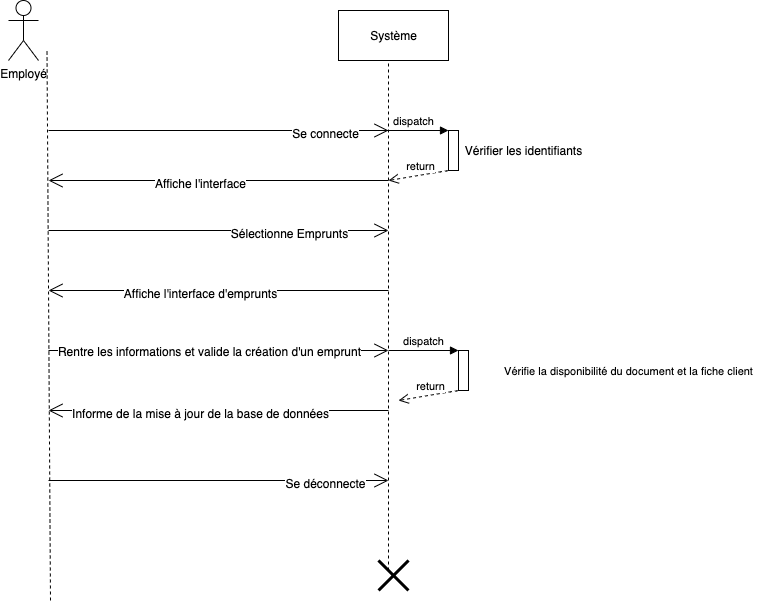

The diagram above was exported from draw.io. Its source (the exported page's mxGraphModel, read from the mxfile embedded in the PNG):
<mxGraphModel dx="1306" dy="767" grid="1" gridSize="10" guides="1" tooltips="1" connect="1" arrows="1" fold="1" page="1" pageScale="1" pageWidth="827" pageHeight="1169" math="0" shadow="0">
  <root>
    <mxCell id="0" />
    <mxCell id="1" parent="0" />
    <mxCell id="60FEyNE5Zq9iPS15rPFY-1" value="Employé" style="shape=umlActor;verticalLabelPosition=bottom;labelBackgroundColor=#ffffff;verticalAlign=top;html=1;" vertex="1" parent="1">
      <mxGeometry x="190" y="70" width="30" height="60" as="geometry" />
    </mxCell>
    <mxCell id="60FEyNE5Zq9iPS15rPFY-2" value="Système" style="html=1;" vertex="1" parent="1">
      <mxGeometry x="520" y="80" width="110" height="50" as="geometry" />
    </mxCell>
    <mxCell id="60FEyNE5Zq9iPS15rPFY-3" value="" style="endArrow=open;endFill=1;endSize=12;html=1;" edge="1" parent="1">
      <mxGeometry width="160" relative="1" as="geometry">
        <mxPoint x="230" y="200" as="sourcePoint" />
        <mxPoint x="570" y="200" as="targetPoint" />
      </mxGeometry>
    </mxCell>
    <mxCell id="60FEyNE5Zq9iPS15rPFY-4" value="Se connecte" style="text;html=1;align=center;verticalAlign=middle;resizable=0;points=[];labelBackgroundColor=#ffffff;" vertex="1" connectable="0" parent="60FEyNE5Zq9iPS15rPFY-3">
      <mxGeometry x="0.6207" y="-2" relative="1" as="geometry">
        <mxPoint as="offset" />
      </mxGeometry>
    </mxCell>
    <mxCell id="60FEyNE5Zq9iPS15rPFY-5" value="" style="endArrow=open;endFill=1;endSize=12;html=1;" edge="1" parent="1">
      <mxGeometry width="160" relative="1" as="geometry">
        <mxPoint x="570" y="250" as="sourcePoint" />
        <mxPoint x="230" y="250" as="targetPoint" />
      </mxGeometry>
    </mxCell>
    <mxCell id="60FEyNE5Zq9iPS15rPFY-6" value="Affiche l'interface" style="text;html=1;align=center;verticalAlign=middle;resizable=0;points=[];labelBackgroundColor=#ffffff;" vertex="1" connectable="0" parent="60FEyNE5Zq9iPS15rPFY-5">
      <mxGeometry x="0.1146" y="2" relative="1" as="geometry">
        <mxPoint as="offset" />
      </mxGeometry>
    </mxCell>
    <mxCell id="60FEyNE5Zq9iPS15rPFY-7" value="" style="endArrow=open;endFill=1;endSize=12;html=1;" edge="1" parent="1">
      <mxGeometry width="160" relative="1" as="geometry">
        <mxPoint x="230" y="300" as="sourcePoint" />
        <mxPoint x="570" y="300" as="targetPoint" />
      </mxGeometry>
    </mxCell>
    <mxCell id="60FEyNE5Zq9iPS15rPFY-8" value="Sélectionne Emprunts" style="text;html=1;align=center;verticalAlign=middle;resizable=0;points=[];labelBackgroundColor=#ffffff;" vertex="1" connectable="0" parent="60FEyNE5Zq9iPS15rPFY-7">
      <mxGeometry x="0.6207" y="-2" relative="1" as="geometry">
        <mxPoint x="-36" as="offset" />
      </mxGeometry>
    </mxCell>
    <mxCell id="60FEyNE5Zq9iPS15rPFY-9" value="" style="endArrow=open;endFill=1;endSize=12;html=1;" edge="1" parent="1">
      <mxGeometry width="160" relative="1" as="geometry">
        <mxPoint x="570" y="360" as="sourcePoint" />
        <mxPoint x="230" y="360" as="targetPoint" />
      </mxGeometry>
    </mxCell>
    <mxCell id="60FEyNE5Zq9iPS15rPFY-10" value="Affiche l'interface d'emprunts" style="text;html=1;align=center;verticalAlign=middle;resizable=0;points=[];labelBackgroundColor=#ffffff;" vertex="1" connectable="0" parent="60FEyNE5Zq9iPS15rPFY-9">
      <mxGeometry x="0.1146" y="2" relative="1" as="geometry">
        <mxPoint as="offset" />
      </mxGeometry>
    </mxCell>
    <mxCell id="60FEyNE5Zq9iPS15rPFY-11" value="" style="endArrow=open;endFill=1;endSize=12;html=1;" edge="1" parent="1">
      <mxGeometry width="160" relative="1" as="geometry">
        <mxPoint x="230" y="420" as="sourcePoint" />
        <mxPoint x="570" y="420" as="targetPoint" />
      </mxGeometry>
    </mxCell>
    <mxCell id="60FEyNE5Zq9iPS15rPFY-12" value="Rentre les informations et valide la création d'un emprunt" style="text;html=1;align=center;verticalAlign=middle;resizable=0;points=[];labelBackgroundColor=#ffffff;" vertex="1" connectable="0" parent="60FEyNE5Zq9iPS15rPFY-11">
      <mxGeometry x="0.6207" y="-2" relative="1" as="geometry">
        <mxPoint x="-116" y="-2" as="offset" />
      </mxGeometry>
    </mxCell>
    <mxCell id="60FEyNE5Zq9iPS15rPFY-13" value="" style="endArrow=open;endFill=1;endSize=12;html=1;" edge="1" parent="1">
      <mxGeometry width="160" relative="1" as="geometry">
        <mxPoint x="570" y="480" as="sourcePoint" />
        <mxPoint x="230" y="480" as="targetPoint" />
      </mxGeometry>
    </mxCell>
    <mxCell id="60FEyNE5Zq9iPS15rPFY-14" value="Informe de la mise à jour de la base de données" style="text;html=1;align=center;verticalAlign=middle;resizable=0;points=[];labelBackgroundColor=#ffffff;" vertex="1" connectable="0" parent="60FEyNE5Zq9iPS15rPFY-13">
      <mxGeometry x="0.1146" y="2" relative="1" as="geometry">
        <mxPoint as="offset" />
      </mxGeometry>
    </mxCell>
    <mxCell id="60FEyNE5Zq9iPS15rPFY-15" value="" style="endArrow=open;endFill=1;endSize=12;html=1;" edge="1" parent="1">
      <mxGeometry width="160" relative="1" as="geometry">
        <mxPoint x="230" y="550" as="sourcePoint" />
        <mxPoint x="570" y="550" as="targetPoint" />
      </mxGeometry>
    </mxCell>
    <mxCell id="60FEyNE5Zq9iPS15rPFY-16" value="Se déconnecte" style="text;html=1;align=center;verticalAlign=middle;resizable=0;points=[];labelBackgroundColor=#ffffff;" vertex="1" connectable="0" parent="60FEyNE5Zq9iPS15rPFY-15">
      <mxGeometry x="0.6207" y="-2" relative="1" as="geometry">
        <mxPoint as="offset" />
      </mxGeometry>
    </mxCell>
    <mxCell id="60FEyNE5Zq9iPS15rPFY-17" value="" style="shape=umlDestroy;whiteSpace=wrap;html=1;strokeWidth=3;" vertex="1" parent="1">
      <mxGeometry x="560" y="630" width="30" height="30" as="geometry" />
    </mxCell>
    <mxCell id="60FEyNE5Zq9iPS15rPFY-18" value="" style="endArrow=none;dashed=1;html=1;entryX=0.217;entryY=0.85;entryDx=0;entryDy=0;entryPerimeter=0;" edge="1" parent="1">
      <mxGeometry width="50" height="50" relative="1" as="geometry">
        <mxPoint x="232" y="670" as="sourcePoint" />
        <mxPoint x="228.51" y="121" as="targetPoint" />
      </mxGeometry>
    </mxCell>
    <mxCell id="60FEyNE5Zq9iPS15rPFY-19" value="" style="endArrow=none;dashed=1;html=1;entryX=0.217;entryY=0.85;entryDx=0;entryDy=0;entryPerimeter=0;" edge="1" parent="1">
      <mxGeometry width="50" height="50" relative="1" as="geometry">
        <mxPoint x="570" y="640" as="sourcePoint" />
        <mxPoint x="570" y="130" as="targetPoint" />
      </mxGeometry>
    </mxCell>
    <mxCell id="60FEyNE5Zq9iPS15rPFY-66" value="" style="html=1;points=[];perimeter=orthogonalPerimeter;" vertex="1" parent="1">
      <mxGeometry x="630" y="200" width="10" height="40" as="geometry" />
    </mxCell>
    <mxCell id="60FEyNE5Zq9iPS15rPFY-67" value="dispatch" style="html=1;verticalAlign=bottom;endArrow=block;entryX=0;entryY=0;" edge="1" target="60FEyNE5Zq9iPS15rPFY-66" parent="1">
      <mxGeometry relative="1" as="geometry">
        <mxPoint x="560" y="200" as="sourcePoint" />
      </mxGeometry>
    </mxCell>
    <mxCell id="60FEyNE5Zq9iPS15rPFY-68" value="return" style="html=1;verticalAlign=bottom;endArrow=open;dashed=1;endSize=8;" edge="1" parent="1">
      <mxGeometry relative="1" as="geometry">
        <mxPoint x="570" y="250" as="targetPoint" />
        <mxPoint x="635" y="240" as="sourcePoint" />
        <Array as="points">
          <mxPoint x="630" y="240" />
        </Array>
      </mxGeometry>
    </mxCell>
    <mxCell id="60FEyNE5Zq9iPS15rPFY-70" value="Vérifier les identifiants" style="text;html=1;align=center;verticalAlign=middle;resizable=0;points=[];autosize=1;" vertex="1" parent="1">
      <mxGeometry x="640" y="210" width="130" height="20" as="geometry" />
    </mxCell>
    <mxCell id="60FEyNE5Zq9iPS15rPFY-71" value="" style="html=1;points=[];perimeter=orthogonalPerimeter;" vertex="1" parent="1">
      <mxGeometry x="640" y="420" width="10" height="40" as="geometry" />
    </mxCell>
    <mxCell id="60FEyNE5Zq9iPS15rPFY-72" value="dispatch" style="html=1;verticalAlign=bottom;endArrow=block;entryX=0;entryY=0;" edge="1" parent="1" target="60FEyNE5Zq9iPS15rPFY-71">
      <mxGeometry relative="1" as="geometry">
        <mxPoint x="570" y="420" as="sourcePoint" />
      </mxGeometry>
    </mxCell>
    <mxCell id="60FEyNE5Zq9iPS15rPFY-73" value="return" style="html=1;verticalAlign=bottom;endArrow=open;dashed=1;endSize=8;" edge="1" parent="1">
      <mxGeometry relative="1" as="geometry">
        <mxPoint x="580" y="470" as="targetPoint" />
        <mxPoint x="645" y="460" as="sourcePoint" />
        <Array as="points">
          <mxPoint x="640" y="460" />
        </Array>
      </mxGeometry>
    </mxCell>
    <mxCell id="60FEyNE5Zq9iPS15rPFY-74" value="&lt;font style=&quot;font-size: 11px&quot;&gt;Vérifie la disponibilité du document et la fiche client&lt;br&gt;&lt;/font&gt;" style="text;html=1;align=center;verticalAlign=middle;resizable=0;points=[];autosize=1;" vertex="1" parent="1">
      <mxGeometry x="680" y="430" width="260" height="20" as="geometry" />
    </mxCell>
  </root>
</mxGraphModel>